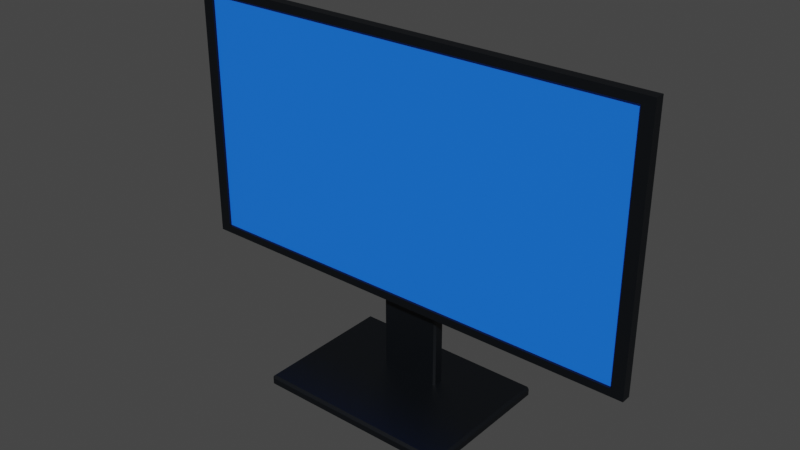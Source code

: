# Source: Monitor1.blend  (saved by Blender 3.2.14; exported with 4.5.12 LTS)
import bpy
from mathutils import Matrix  # noqa: F401  (used for matrix-valued properties, if any)

bpy.ops.wm.read_factory_settings(use_empty=True)
scene = bpy.context.scene
scene.name = 'Scene'

# ---- collections
col_collection = bpy.data.collections.new('Collection'); scene.collection.children.link(col_collection)

# ---- materials (node trees are filled in below, after node groups)
mat_screen1monitor1 = bpy.data.materials.new('Screen1Monitor1')
mat_screen1monitor1.use_transparent_shadow = False
mat_plastic1monitor1 = bpy.data.materials.new('Plastic1Monitor1')
mat_plastic1monitor1.use_transparent_shadow = False

# ---- material node trees
mat_screen1monitor1.use_nodes = True; mat_screen1monitor1.node_tree.nodes.clear()
_N = mat_screen1monitor1.node_tree.nodes; _L = mat_screen1monitor1.node_tree.links
n0 = _N.new('ShaderNodeBsdfPrincipled'); n0.name = 'Principled BSDF'; n0.location = (10, 300)
n0.distribution = 'GGX'
n0.subsurface_method = 'RANDOM_WALK_SKIN'
n0.inputs[0].default_value = (0.008603, 0.1746, 1.0, 1.0)
n0.inputs[3].default_value = 1.45
n0.inputs[27].default_value = (0.0, 0.0, 0.0, 1.0)
n0.inputs[28].default_value = 1.0
n1 = _N.new('ShaderNodeOutputMaterial'); n1.name = 'Material Output'; n1.location = (300, 300)
_L.new(n0.outputs[0], n1.inputs[0])
n1.is_active_output = True
mat_plastic1monitor1.use_nodes = True; mat_plastic1monitor1.node_tree.nodes.clear()
_N = mat_plastic1monitor1.node_tree.nodes; _L = mat_plastic1monitor1.node_tree.links
n0 = _N.new('ShaderNodeBsdfPrincipled'); n0.name = 'Principled BSDF'; n0.location = (10, 300)
n0.distribution = 'GGX'
n0.subsurface_method = 'RANDOM_WALK_SKIN'
n0.inputs[0].default_value = (0.0003035, 0.001518, 0.003347, 1.0)
n0.inputs[3].default_value = 1.45
n0.inputs[27].default_value = (0.0, 0.0, 0.0, 1.0)
n0.inputs[28].default_value = 1.0
n1 = _N.new('ShaderNodeOutputMaterial'); n1.name = 'Material Output'; n1.location = (300, 300)
_L.new(n0.outputs[0], n1.inputs[0])
n1.is_active_output = True

# ---- world
world_world = bpy.data.worlds.new('World'); scene.world = world_world
world_world.use_nodes = True; world_world.node_tree.nodes.clear()
_N = world_world.node_tree.nodes; _L = world_world.node_tree.links
n0 = _N.new('ShaderNodeOutputWorld'); n0.name = 'World Output'; n0.location = (300, 300)
n1 = _N.new('ShaderNodeBackground'); n1.name = 'Background'; n1.location = (10, 300)
n1.inputs[0].default_value = (0.05088, 0.05088, 0.05088, 1.0)
_L.new(n1.outputs[0], n0.inputs[0])
n0.is_active_output = True
world_world.color = (0.05088, 0.05088, 0.05088)
world_world.use_sun_shadow = False
world_world.sun_shadow_jitter_overblur = 0.0

# ---- meshes
me_cube_004 = bpy.data.meshes.new('Cube.004')
me_cube_004.from_pydata([(0.05562, 0.03081, 0.1067), (0.05562, 0.03443, 0.1031), (0.05924, 0.03081, 0.1031), (0.05562, 0.03443, -0.1875), (0.05562, 0.03081, -0.1911), (0.05924, 0.03081, -0.1875), (0.05562, 0.01358, 0.1067), (0.05924, 0.01358, 0.1031), (0.05562, 0.00996, 0.1031), (0.05562, 0.01358, -0.1911), (0.05562, 0.00996, -0.1875), (0.05924, 0.01358, -0.1875), (-0.05562, 0.03081, 0.1067), (-0.05924, 0.03081, 0.1031), (-0.05562, 0.03443, 0.1031), (-0.05562, 0.03081, -0.1911), (-0.05562, 0.03443, -0.1875), (-0.05924, 0.03081, -0.1875), (-0.05562, 0.01358, 0.1067), (-0.05562, 0.00996, 0.1031), (-0.05924, 0.01358, 0.1031), (-0.05562, 0.01358, -0.1911), (-0.05924, 0.01358, -0.1875), (-0.05562, 0.00996, -0.1875), (0.1903, -0.1514, -0.1981), (0.1949, -0.1514, -0.1935), (0.1903, -0.156, -0.1935), (0.1949, -0.1514, -0.1818), (0.1903, -0.1514, -0.1772), (0.1903, -0.156, -0.1818), (-0.1903, -0.1514, -0.1981), (-0.1903, -0.156, -0.1935), (-0.1949, -0.1514, -0.1935), (-0.1903, -0.1514, -0.1772), (-0.1949, -0.1514, -0.1818), (-0.1903, -0.156, -0.1818), (0.1903, 0.118, -0.1981), (0.1903, 0.1226, -0.1935), (0.1949, 0.118, -0.1935), (0.1903, 0.118, -0.1772), (0.1949, 0.118, -0.1818), (0.1903, 0.1226, -0.1818), (-0.1903, 0.118, -0.1981), (-0.1949, 0.118, -0.1935), (-0.1903, 0.1226, -0.1935), (-0.1903, 0.118, -0.1772), (-0.1903, 0.1226, -0.1818), (-0.1949, 0.118, -0.1818), (0.4323, -0.02612, 0.007066), (0.4323, -0.02612, 0.4749), (-0.4323, -0.02612, 0.007066), (-0.4323, -0.02612, 0.4749), (0.4547, -0.007257, -0.008139), (0.4547, -0.007257, 0.4901), (-0.4547, -0.007257, -0.008139), (-0.4547, -0.007257, 0.4901), (-0.4547, -0.02612, -0.008139), (0.4547, -0.02612, -0.008139), (0.4547, -0.02612, 0.4901), (-0.4547, -0.02612, 0.4901), (-0.4323, -0.02119, 0.007066), (0.4323, -0.02119, 0.007066), (0.4323, -0.02119, 0.4749), (-0.4323, -0.02119, 0.4749), (0.07911, 0.04768, 0.1872), (0.07911, 0.04768, 0.08962), (0.07911, -0.01149, 0.1513), (0.07911, -0.01149, 0.1255), (-0.07911, 0.04768, 0.1872), (-0.07911, 0.04768, 0.08962), (-0.07911, -0.01149, 0.1513), (-0.07911, -0.01149, 0.1255), (0.07911, 0.01147, 0.1872), (0.07911, 0.01147, 0.08962), (-0.07911, 0.01147, 0.1872), (-0.07911, 0.01147, 0.08962)], [], [(14, 1, 3, 16), (20, 13, 17, 22), (21, 15, 4, 9), (2, 7, 11, 5), (8, 19, 23, 10), (0, 2, 1), (3, 5, 4), (6, 8, 7), (9, 11, 10), (12, 14, 13), (15, 17, 16), (18, 20, 19), (21, 23, 22), (6, 7, 2, 0), (1, 2, 5, 3), (4, 5, 11, 9), (10, 11, 7, 8), (18, 19, 8, 6), (9, 10, 23, 21), (22, 23, 19, 20), (12, 13, 20, 18), (21, 22, 17, 15), (16, 17, 13, 14), (0, 1, 14, 12), (15, 16, 3, 4), (6, 0, 12, 18), (38, 40, 27, 25), (44, 46, 41, 37), (45, 33, 28, 39), (26, 29, 35, 31), (32, 34, 47, 43), (24, 25, 26), (27, 28, 29), (30, 31, 32), (33, 34, 35), (36, 37, 38), (39, 40, 41), (42, 43, 44), (45, 46, 47), (30, 24, 26, 31), (25, 27, 29, 26), (28, 33, 35, 29), (34, 32, 31, 35), (42, 30, 32, 43), (33, 45, 47, 34), (46, 44, 43, 47), (36, 42, 44, 37), (45, 39, 41, 46), (40, 38, 37, 41), (24, 36, 38, 25), (39, 28, 27, 40), (30, 42, 36, 24), (48, 49, 62, 61), (56, 59, 55, 54), (54, 55, 53, 52), (52, 53, 58, 57), (56, 54, 52, 57), (55, 59, 58, 53), (48, 50, 56, 57), (49, 48, 57, 58), (51, 49, 58, 59), (50, 51, 59, 56), (61, 62, 63, 60), (49, 51, 63, 62), (50, 48, 61, 60), (51, 50, 60, 63), (72, 66, 67, 73), (66, 70, 71, 67), (74, 68, 69, 75), (68, 64, 65, 69), (72, 64, 68, 74), (75, 69, 65, 73), (71, 75, 73, 67), (66, 72, 74, 70), (70, 74, 75, 71), (64, 72, 73, 65)])
me_cube_004.polygons.foreach_set('material_index', [1, 1, 1, 1, 1, 1, 1, 1, 1, 1, 1, 1, 1, 1, 1, 1, 1, 1, 1, 1, 1, 1, 1, 1, 1, 1, 1, 1, 1, 1, 1, 1, 1, 1, 1, 1, 1, 1, 1, 1, 1, 1, 1, 1, 1, 1, 1, 1, 1, 1, 1, 1, 1, 1, 1, 1, 1, 1, 1, 1, 1, 1, 0, 1, 1, 1, 1, 1, 1, 1, 1, 1, 1, 1, 1, 1])
_uv = me_cube_004.uv_layers.new(name='UVMap')
_uv.uv.foreach_set('vector', [0.378, 0.7576, 0.378, 0.9924, 0.622, 0.9924, 0.622, 0.7576, 0.378, 0.537, 0.378, 0.713, 0.622, 0.713, 0.622, 0.537, 0.6326, 0.537, 0.6326, 0.713, 0.8674, 0.713, 0.8674, 0.537, 0.378, 0.03699, 0.378, 0.213, 0.622, 0.213, 0.622, 0.03699, 0.378, 0.2576, 0.378, 0.4924, 0.622, 0.4924, 0.622, 0.2576, 0.375, 0.9924, 0.378, 1.0, 0.378, 0.9924, 0.8674, 0.75, 0.875, 0.713, 0.8674, 0.713, 0.375, 0.213, 0.378, 0.25, 0.378, 0.213, 0.8674, 0.537, 0.875, 0.537, 0.8674, 0.5, 0.375, 0.713, 0.378, 0.75, 0.378, 0.713, 0.6326, 0.713, 0.625, 0.713, 0.6326, 0.75, 0.375, 0.4924, 0.378, 0.5, 0.378, 0.4924, 0.6326, 0.537, 0.6326, 0.5, 0.625, 0.537, 0.375, 0.213, 0.378, 0.213, 0.378, 0.03699, 0.375, 0.03699, 0.378, 0.9924, 0.378, 1.0, 0.622, 1.0, 0.622, 0.9924, 0.8674, 0.713, 0.875, 0.713, 0.875, 0.537, 0.8674, 0.537, 0.622, 0.2576, 0.622, 0.213, 0.378, 0.213, 0.378, 0.2576, 0.375, 0.4924, 0.378, 0.4924, 0.378, 0.2576, 0.375, 0.2576, 0.8674, 0.537, 0.8674, 0.5, 0.6326, 0.5, 0.6326, 0.537, 0.622, 0.537, 0.622, 0.4924, 0.378, 0.4924, 0.378, 0.537, 0.3674, 0.713, 0.378, 0.713, 0.378, 0.537, 0.3674, 0.537, 0.6326, 0.537, 0.622, 0.537, 0.622, 0.713, 0.6326, 0.713, 0.622, 0.7576, 0.622, 0.713, 0.378, 0.713, 0.378, 0.7576, 0.375, 0.9924, 0.378, 0.9924, 0.378, 0.7576, 0.375, 0.7576, 0.6326, 0.713, 0.6326, 0.75, 0.8674, 0.75, 0.8674, 0.713, 0.1326, 0.537, 0.1326, 0.713, 0.3674, 0.713, 0.3674, 0.537, 0.4296, 0.7541, 0.5704, 0.7541, 0.5704, 0.9959, 0.4296, 0.9959, 0.4296, 0.5029, 0.5704, 0.5029, 0.5704, 0.7471, 0.4296, 0.7471, 0.6291, 0.5029, 0.8709, 0.5029, 0.8709, 0.7471, 0.6291, 0.7471, 0.4296, 0.002919, 0.5704, 0.002919, 0.5704, 0.2471, 0.4296, 0.2471, 0.4296, 0.2541, 0.5704, 0.2541, 0.5704, 0.4959, 0.4296, 0.4959, 0.1291, 0.7471, 0.1291, 0.75, 0.125, 0.7471, 0.5704, 0.9959, 0.625, 0.9959, 0.5704, 1.0, 0.1291, 0.5029, 0.125, 0.5029, 0.1291, 0.5, 0.625, 0.2541, 0.5704, 0.2541, 0.5704, 0.25, 0.3709, 0.7471, 0.375, 0.7471, 0.3709, 0.75, 0.625, 0.7541, 0.5704, 0.7541, 0.5704, 0.75, 0.3709, 0.5029, 0.3709, 0.5, 0.375, 0.5029, 0.625, 0.5029, 0.5704, 0.5029, 0.5704, 0.5, 0.1291, 0.5029, 0.1291, 0.7471, 0.125, 0.7471, 0.125, 0.5029, 0.4296, 0.0, 0.5704, 0.0, 0.5704, 0.002919, 0.4296, 0.002919, 0.625, 0.002919, 0.625, 0.2471, 0.5704, 0.2471, 0.5704, 0.002919, 0.5704, 0.2541, 0.4296, 0.2541, 0.4296, 0.2471, 0.5704, 0.2471, 0.3709, 0.5029, 0.1291, 0.5029, 0.1291, 0.5, 0.3709, 0.5, 0.625, 0.2541, 0.625, 0.4959, 0.5704, 0.4959, 0.5704, 0.2541, 0.5704, 0.5029, 0.4296, 0.5029, 0.4296, 0.4959, 0.5704, 0.4959, 0.3709, 0.7471, 0.3709, 0.5029, 0.4296, 0.5029, 0.4296, 0.7471, 0.6291, 0.5029, 0.6291, 0.7471, 0.5704, 0.7471, 0.5704, 0.5029, 0.5704, 0.7541, 0.4296, 0.7541, 0.4296, 0.7471, 0.5704, 0.7471, 0.1291, 0.7471, 0.3709, 0.7471, 0.3709, 0.75, 0.1291, 0.75, 0.625, 0.7541, 0.625, 0.9959, 0.5704, 0.9959, 0.5704, 0.7541, 0.1291, 0.5029, 0.3709, 0.5029, 0.3709, 0.7471, 0.1291, 0.7471, 0.3826, 0.006162, 0.6174, 0.006162, 0.6174, 0.006162, 0.3826, 0.006162, 0.375, 0.25, 0.625, 0.25, 0.625, 0.5, 0.375, 0.5, 0.375, 0.5, 0.625, 0.5, 0.625, 0.75, 0.375, 0.75, 0.375, 0.75, 0.625, 0.75, 0.625, 1.0, 0.375, 1.0, 0.125, 0.5, 0.375, 0.5, 0.375, 0.75, 0.125, 0.75, 0.625, 0.5, 0.875, 0.5, 0.875, 0.75, 0.625, 0.75, 0.3826, 0.006162, 0.3826, 0.2438, 0.375, 0.25, 0.375, 0.0, 0.6174, 0.006162, 0.3826, 0.006162, 0.375, 0.0, 0.625, 0.0, 0.6174, 0.2438, 0.6174, 0.006162, 0.625, 0.0, 0.625, 0.25, 0.3826, 0.2438, 0.6174, 0.2438, 0.625, 0.25, 0.375, 0.25, 0.3826, 0.006162, 0.6174, 0.006162, 0.6174, 0.2438, 0.3826, 0.2438, 0.6174, 0.006162, 0.6174, 0.2438, 0.6174, 0.2438, 0.6174, 0.006162, 0.3826, 0.2438, 0.3826, 0.006162, 0.3826, 0.006162, 0.3826, 0.2438, 0.6174, 0.2438, 0.3826, 0.2438, 0.3826, 0.2438, 0.6174, 0.2438, 0.375, 0.125, 0.375, 0.25, 0.625, 0.25, 0.625, 0.125, 0.375, 0.25, 0.375, 0.5, 0.625, 0.5, 0.625, 0.25, 0.375, 0.625, 0.375, 0.75, 0.625, 0.75, 0.625, 0.625, 0.375, 0.75, 0.375, 1.0, 0.625, 1.0, 0.625, 0.75, 0.125, 0.625, 0.125, 0.75, 0.375, 0.75, 0.375, 0.625, 0.625, 0.625, 0.625, 0.75, 0.875, 0.75, 0.875, 0.625, 0.625, 0.5, 0.625, 0.625, 0.875, 0.625, 0.875, 0.5, 0.125, 0.5, 0.125, 0.625, 0.375, 0.625, 0.375, 0.5, 0.375, 0.5, 0.375, 0.625, 0.625, 0.625, 0.625, 0.5, 0.375, 0.0, 0.375, 0.125, 0.625, 0.125, 0.625, 0.0])
me_cube_004.materials.append(mat_screen1monitor1)
me_cube_004.materials.append(mat_plastic1monitor1)
me_cube_004.update()

# ---- objects
ob_monitor1 = bpy.data.objects.new('Monitor1', me_cube_004)

# ---- transforms, parenting, visibility, modifiers, constraints
ob_monitor1.location = (-1.1e-09, 2.2e-10, -1.507e-08)

# ---- collection membership
col_collection.objects.link(ob_monitor1)

# ---- scene / render settings (as saved in the file)
scene.frame_start = 1; scene.frame_end = 250; scene.frame_set(89)
scene.render.engine = 'BLENDER_EEVEE_NEXT'
scene.cycles.sampling_pattern = 'TABULATED_SOBOL'
scene.cycles.use_light_tree = False
scene.view_settings.view_transform = 'Filmic'
bpy.context.view_layer.update()

# ---- added for rendering (the .blend has no active camera and no usable light): camera, sun
cam_auto = bpy.data.cameras.new('AutoCamera')
cam_auto.lens = 50.0
cam_auto.sensor_width = 36.0
cam_auto.clip_end = 1000.0
ob_auto_camera = bpy.data.objects.new('AutoCamera', cam_auto)
scene.collection.objects.link(ob_auto_camera)
ob_auto_camera.location = (1.08616, -1.32009, 1.01496)
ob_auto_camera.rotation_euler = (1.09748, -7.21219e-08, 0.694738)
scene.camera = ob_auto_camera
light_auto_sun = bpy.data.lights.new('AutoSun', 'SUN')
light_auto_sun.energy = 3.0
light_auto_sun.angle = 0.0523599
ob_auto_sun = bpy.data.objects.new('AutoSun', light_auto_sun)
scene.collection.objects.link(ob_auto_sun)
ob_auto_sun.rotation_euler = (0.872665, 0.174533, 0.523599)
bpy.context.view_layer.update()

